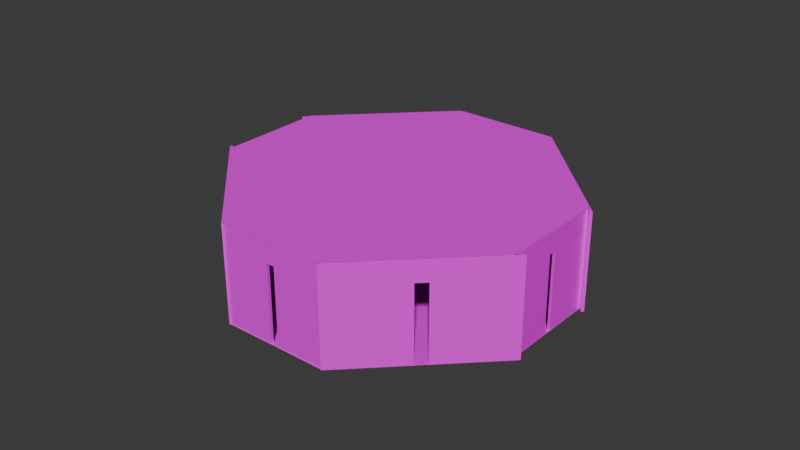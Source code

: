 # Source: archer_tower.blend  (saved by Blender 4.2.66; exported with 4.5.12 LTS)
import bpy
from mathutils import Matrix  # noqa: F401  (used for matrix-valued properties, if any)

bpy.ops.wm.read_factory_settings(use_empty=True)
scene = bpy.context.scene
scene.name = 'Scene'

# ---- collections
col_collection = bpy.data.collections.new('Collection'); scene.collection.children.link(col_collection)

# ---- images (referenced by path relative to the original .blend; pixels are not part of the script)
import os
ASSET_DIR = os.environ.get("B2B_ASSET_DIR", "")  # directory of the original .blend (textures are referenced by path, not embedded)
HERE = os.path.dirname(os.path.abspath(__file__))  # packed textures are extracted next to this script under _unpacked/

def load_image(name, relpath, width, height, colorspace="sRGB"):
    """Load a texture the original file referenced (path relative to the .blend, or extracted next to this script)."""
    p = next((c for c in (os.path.join(HERE, relpath), os.path.join(ASSET_DIR, relpath)) if relpath and os.path.exists(c)), "")
    if p:
        img = bpy.data.images.load(p, check_existing=True)
        img.name = name
    else:  # same state as the original file: an image datablock whose file is absent (Cycles renders it pink)
        img = bpy.data.images.new(name, width, height)
        img.source = "FILE"
        img.filepath = "//" + (relpath or name)
    img.colorspace_settings.name = colorspace
    return img
img_walltexture_jpg = load_image('walltexture.jpg', 'walltexture.jpg', 1024, 1024, 'sRGB')

# ---- materials (node trees are filled in below, after node groups)
mat_stonewall = bpy.data.materials.new('StoneWall')

# ---- material node trees
mat_stonewall.use_nodes = True; mat_stonewall.node_tree.nodes.clear()
_N = mat_stonewall.node_tree.nodes; _L = mat_stonewall.node_tree.links
n0 = _N.new('ShaderNodeBsdfPrincipled'); n0.name = 'Principled BSDF'; n0.location = (44, 289)
n1 = _N.new('ShaderNodeOutputMaterial'); n1.name = 'Material Output'; n1.location = (334, 289)
n2 = _N.new('ShaderNodeTexImage'); n2.name = 'Image Texture'; n2.location = (-246, 269)
n2.image = img_walltexture_jpg
n2.interpolation = 'Smart'
_L.new(n0.outputs[0], n1.inputs[0])
_L.new(n2.outputs[0], n0.inputs[0])
n1.is_active_output = True

# ---- world
world_world = bpy.data.worlds.new('World'); scene.world = world_world
world_world.use_nodes = True; world_world.node_tree.nodes.clear()
_N = world_world.node_tree.nodes; _L = world_world.node_tree.links
n0 = _N.new('ShaderNodeOutputWorld'); n0.name = 'World Output'; n0.location = (300, 300)
n1 = _N.new('ShaderNodeBackground'); n1.name = 'Background'; n1.location = (10, 300)
n1.inputs[0].default_value = (0.05088, 0.05088, 0.05088, 1.0)
_L.new(n1.outputs[0], n0.inputs[0])
n0.is_active_output = True
world_world.color = (0.05088, 0.05088, 0.05088)
world_world.sun_shadow_jitter_overblur = 0.0

# ---- meshes
me_plane = bpy.data.meshes.new('Plane')
me_plane.from_pydata([(-1.0, 0.3333, 0.0), (-1.0, -0.3333, 0.0), (1.0, -0.3333, 0.0), (1.0, 0.3333, 0.0), (-0.3333, -1.0, 0.0), (0.3333, -1.0, 0.0), (0.3333, 1.0, 0.0), (-0.3333, 1.0, 0.0), (0.3333, -0.3333, 0.0), (-0.3333, -0.3333, 0.0), (0.3333, 0.3333, 0.0), (-0.3333, 0.3333, 0.0)], [], [(6, 10, 3), (5, 2, 8), (8, 2, 3, 10), (1, 9, 11, 0), (9, 8, 10, 11), (9, 1, 4), (4, 5, 8, 9), (0, 11, 7), (11, 10, 6, 7)])
_uv = me_plane.uv_layers.new(name='UVMap')
_uv.uv.foreach_set('vector', [0.6667, 1.0, 0.6667, 0.6667, 1.0, 0.6667, 0.6667, 0.0, 1.0, 0.3333, 0.6667, 0.3333, 0.6667, 0.3333, 1.0, 0.3333, 1.0, 0.6667, 0.6667, 0.6667, 0.0, 0.3333, 0.3333, 0.3333, 0.3333, 0.6667, 0.0, 0.6667, 0.3333, 0.3333, 0.6667, 0.3333, 0.6667, 0.6667, 0.3333, 0.6667, 0.3333, 0.3333, 0.0, 0.3333, 0.3333, 0.0, 0.3333, 0.0, 0.6667, 0.0, 0.6667, 0.3333, 0.3333, 0.3333, 0.0, 0.6667, 0.3333, 0.6667, 0.3333, 1.0, 0.3333, 0.6667, 0.6667, 0.6667, 0.6667, 1.0, 0.3333, 1.0])
me_plane.materials.append(mat_stonewall)
me_plane.update()
me_cube_002 = bpy.data.meshes.new('Cube.002')
me_cube_002.from_pydata([(0.09419, -16.65, -1.0), (0.09419, -16.65, 28.91), (0.09419, 16.65, -1.0), (0.09419, 16.65, 28.91), (0.9516, -16.65, -1.0), (0.9516, -16.65, 28.91), (0.9516, 16.65, -1.0), (0.9516, 16.65, 28.91), (0.09419, 1.161, -1.0), (0.09419, -1.278, -1.0), (0.09419, -1.278, 28.91), (0.09419, 1.161, 28.91), (0.9516, -1.278, -1.0), (0.9516, 1.161, -1.0), (0.9516, 1.161, 28.91), (0.9516, -1.278, 28.91), (0.09419, -16.65, 22.58), (0.09419, 16.65, 22.58), (0.9516, 16.65, 22.58), (0.9516, -16.65, 22.58), (0.9516, 1.161, 22.58), (0.9516, -1.278, 22.58), (0.09419, -1.278, 22.58), (0.09419, 1.161, 22.58)], [], [(23, 11, 3, 17), (17, 3, 7, 18), (21, 15, 5, 19), (19, 5, 1, 16), (9, 12, 4, 0), (15, 10, 1, 5), (7, 3, 11, 14), (14, 11, 10, 15), (2, 6, 13, 8), (8, 13, 12, 9), (18, 7, 14, 20), (20, 14, 15, 21), (16, 1, 10, 22), (22, 10, 11, 23), (22, 23, 20, 21), (0, 16, 22, 9), (21, 12, 9, 22), (6, 18, 20, 13), (4, 19, 16, 0), (12, 21, 19, 4), (2, 17, 18, 6), (8, 23, 17, 2), (13, 20, 23, 8)])
_uv = me_cube_002.uv_layers.new(name='UVMap')
_uv.uv.foreach_set('vector', [0.5637, 0.1667, 0.625, 0.1667, 0.625, 0.25, 0.5637, 0.25, 0.5637, 0.25, 0.625, 0.25, 0.625, 0.5, 0.5637, 0.5, 0.5637, 0.6667, 0.625, 0.6667, 0.625, 0.75, 0.5637, 0.75, 0.5637, 0.75, 0.625, 0.75, 0.625, 1.0, 0.5637, 1.0, 0.125, 0.6667, 0.375, 0.6667, 0.375, 0.75, 0.125, 0.75, 0.625, 0.6667, 0.875, 0.6667, 0.875, 0.75, 0.625, 0.75, 0.625, 0.5, 0.875, 0.5, 0.875, 0.5833, 0.625, 0.5833, 0.625, 0.5833, 0.875, 0.5833, 0.875, 0.6667, 0.625, 0.6667, 0.125, 0.5, 0.375, 0.5, 0.375, 0.5833, 0.125, 0.5833, 0.125, 0.5833, 0.375, 0.5833, 0.0, 0.0, 0.0, 0.0, 0.5637, 0.5, 0.625, 0.5, 0.625, 0.5833, 0.5637, 0.5833, 0.5637, 0.5833, 0.625, 0.5833, 0.625, 0.6667, 0.5637, 0.6667, 0.5637, 0.0, 0.625, 0.0, 0.625, 0.08333, 0.5637, 0.08333, 0.5637, 0.08333, 0.625, 0.08333, 0.625, 0.1667, 0.5637, 0.1667, 0.0, 0.0, 0.5637, 0.1667, 0.5637, 0.5833, 0.0, 0.0, 0.375, 0.0, 0.5637, 0.0, 0.5637, 0.08333, 0.375, 0.08333, 0.0, 0.0, 0.0, 0.0, 0.0, 0.0, 0.0, 0.0, 0.375, 0.5, 0.5637, 0.5, 0.5637, 0.5833, 0.375, 0.5833, 0.375, 0.75, 0.5637, 0.75, 0.5637, 1.0, 0.375, 1.0, 0.375, 0.6667, 0.5637, 0.6667, 0.5637, 0.75, 0.375, 0.75, 0.375, 0.25, 0.5637, 0.25, 0.5637, 0.5, 0.375, 0.5, 0.375, 0.1667, 0.5637, 0.1667, 0.5637, 0.25, 0.375, 0.25, 0.0, 0.0, 0.0, 0.0, 0.0, 0.0, 0.0, 0.0])
me_cube_002.materials.append(mat_stonewall)
me_cube_002.update()
me_cube_004 = bpy.data.meshes.new('Cube.004')
me_cube_004.from_pydata([(0.09419, -16.65, -1.0), (0.09419, -16.65, 28.91), (0.9516, -16.65, -1.0), (0.9516, -16.65, 28.91), (0.09419, -1.278, -1.0), (0.09419, -1.278, 28.91), (0.9516, -1.278, -1.0), (0.9516, -1.278, 28.91), (0.09419, -16.65, 22.58), (0.9516, -16.65, 22.58), (0.9516, -1.278, 22.58), (0.09419, -1.278, 22.58), (0.09419, -0.05852, 28.91), (0.9516, -0.05852, 28.91), (0.09419, -0.05852, 22.58), (0.9516, -0.05852, 22.58)], [], [(10, 7, 3, 9), (9, 3, 1, 8), (4, 6, 2, 0), (7, 5, 1, 3), (13, 12, 5, 7), (15, 13, 7, 10), (8, 1, 5, 11), (0, 8, 11, 4), (10, 6, 4, 11), (2, 9, 8, 0), (6, 10, 9, 2), (11, 14, 15, 10), (11, 5, 12, 14)])
_uv = me_cube_004.uv_layers.new(name='UVMap')
_uv.uv.foreach_set('vector', [0.5637, 0.6667, 0.625, 0.6667, 0.625, 0.75, 0.5637, 0.75, 0.5637, 0.75, 0.625, 0.75, 0.625, 1.0, 0.5637, 1.0, 0.125, 0.6667, 0.375, 0.6667, 0.375, 0.75, 0.125, 0.75, 0.625, 0.6667, 0.875, 0.6667, 0.875, 0.75, 0.625, 0.75, 0.625, 0.625, 0.875, 0.625, 0.875, 0.6667, 0.625, 0.6667, 0.5637, 0.625, 0.625, 0.625, 0.625, 0.6667, 0.5637, 0.6667, 0.5637, 0.0, 0.625, 0.0, 0.625, 0.08333, 0.5637, 0.08333, 0.375, 0.0, 0.5637, 0.0, 0.5637, 0.08333, 0.375, 0.08333, 0.0, 0.0, 0.0, 0.0, 0.0, 0.0, 0.0, 0.0, 0.375, 0.75, 0.5637, 0.75, 0.5637, 1.0, 0.375, 1.0, 0.375, 0.6667, 0.5637, 0.6667, 0.5637, 0.75, 0.375, 0.75, 0.0, 0.0, 0.2819, 0.08333, 0.2819, 0.2917, 0.0, 0.0, 0.5637, 0.08333, 0.625, 0.08333, 0.625, 0.125, 0.5637, 0.125])
me_cube_004.materials.append(mat_stonewall)
me_cube_004.update()
me_plane_001 = bpy.data.meshes.new('Plane.001')
me_plane_001.from_pydata([(-1.0, 0.3333, 0.0), (-1.0, -0.3333, 0.0), (1.0, -0.3333, 0.0), (1.0, 0.3333, 0.0), (-0.3333, -1.0, 0.0), (0.3333, -1.0, 0.0), (0.3333, 1.0, 0.0), (-0.3333, 1.0, 0.0), (0.3333, -0.3333, 0.0), (-0.3333, -0.3333, 0.0), (0.3333, 0.3333, 0.0), (-0.3333, 0.3333, 0.0)], [], [(8, 2, 3, 10), (1, 9, 11, 0), (9, 8, 10, 11), (4, 5, 8, 9), (11, 10, 6, 7), (5, 2, 8), (6, 10, 3), (0, 11, 7), (9, 1, 4)])
_uv = me_plane_001.uv_layers.new(name='UVMap')
_uv.uv.foreach_set('vector', [0.6667, 0.3333, 1.0, 0.3333, 1.0, 0.6667, 0.6667, 0.6667, 0.0, 0.3333, 0.3333, 0.3333, 0.3333, 0.6667, 0.0, 0.6667, 0.3333, 0.3333, 0.6667, 0.3333, 0.6667, 0.6667, 0.3333, 0.6667, 0.3333, 0.0, 0.6667, 0.0, 0.6667, 0.3333, 0.3333, 0.3333, 0.3333, 0.6667, 0.6667, 0.6667, 0.6667, 1.0, 0.3333, 1.0, 0.6667, 0.0, 1.0, 0.3333, 0.6667, 0.3333, 0.6667, 1.0, 0.6667, 0.6667, 1.0, 0.6667, 0.0, 0.6667, 0.3333, 0.6667, 0.3333, 1.0, 0.3333, 0.3333, 0.0, 0.3333, 0.3333, 0.0])
me_plane_001.materials.append(mat_stonewall)
me_plane_001.update()
me_cube_005 = bpy.data.meshes.new('Cube.005')
me_cube_005.from_pydata([(0.09419, -16.65, -1.0), (0.09419, -16.65, 28.91), (0.09419, 16.65, -1.0), (0.09419, 16.65, 28.91), (0.9516, -16.65, -1.0), (0.9516, -16.65, 28.91), (0.9516, 16.65, -1.0), (0.9516, 16.65, 28.91), (0.09419, 1.161, -1.0), (0.09419, -1.278, -1.0), (0.09419, -1.278, 28.91), (0.09419, 1.161, 28.91), (0.9516, -1.278, -1.0), (0.9516, 1.161, -1.0), (0.9516, 1.161, 28.91), (0.9516, -1.278, 28.91), (0.09419, -16.65, 22.58), (0.09419, 16.65, 22.58), (0.9516, 16.65, 22.58), (0.9516, -16.65, 22.58), (0.9516, 1.161, 22.58), (0.9516, -1.278, 22.58), (0.09419, -1.278, 22.58), (0.09419, 1.161, 22.58)], [], [(23, 11, 3, 17), (21, 15, 5, 19), (16, 0, 4, 19, 5, 1), (9, 12, 4, 0), (15, 10, 1, 5), (7, 3, 11, 14), (14, 11, 10, 15), (2, 6, 13, 8), (8, 13, 12, 9), (18, 7, 14, 20), (20, 14, 15, 21), (16, 1, 10, 22), (22, 10, 11, 23), (22, 23, 20, 21), (0, 16, 22, 9), (21, 12, 9, 22), (6, 18, 20, 13), (12, 21, 19, 4), (2, 17, 3, 7, 18, 6), (8, 23, 17, 2), (13, 20, 23, 8)])
_uv = me_cube_005.uv_layers.new(name='UVMap')
_uv.uv.foreach_set('vector', [0.5637, 0.1667, 0.625, 0.1667, 0.625, 0.25, 0.5637, 0.25, 0.5637, 0.6667, 0.625, 0.6667, 0.625, 0.75, 0.5637, 0.75, 0.5637, 0.0, 0.375, 0.0, 0.375, 0.75, 0.5637, 0.75, 0.625, 0.75, 0.875, 0.75, 0.125, 0.6667, 0.375, 0.6667, 0.375, 0.75, 0.125, 0.75, 0.625, 0.6667, 0.875, 0.6667, 0.875, 0.75, 0.625, 0.75, 0.625, 0.5, 0.875, 0.5, 0.875, 0.5833, 0.625, 0.5833, 0.625, 0.5833, 0.875, 0.5833, 0.875, 0.6667, 0.625, 0.6667, 0.125, 0.5, 0.375, 0.5, 0.375, 0.5833, 0.125, 0.5833, 0.125, 0.5833, 0.375, 0.5833, 0.0, 0.0, 0.0, 0.0, 0.5637, 0.5, 0.625, 0.5, 0.625, 0.5833, 0.5637, 0.5833, 0.5637, 0.5833, 0.625, 0.5833, 0.625, 0.6667, 0.5637, 0.6667, 0.5637, 0.0, 0.625, 0.0, 0.625, 0.08333, 0.5637, 0.08333, 0.5637, 0.08333, 0.625, 0.08333, 0.625, 0.1667, 0.5637, 0.1667, 0.0, 0.0, 0.5637, 0.1667, 0.5637, 0.5833, 0.0, 0.0, 0.375, 0.0, 0.5637, 0.0, 0.5637, 0.08333, 0.375, 0.08333, 0.0, 0.0, 0.0, 0.0, 0.0, 0.0, 0.0, 0.0, 0.375, 0.5, 0.5637, 0.5, 0.5637, 0.5833, 0.375, 0.5833, 0.375, 0.6667, 0.5637, 0.6667, 0.5637, 0.75, 0.375, 0.75, 0.125, 0.5, 0.5637, 0.25, 0.875, 0.5, 0.625, 0.5, 0.5637, 0.5, 0.375, 0.5, 0.375, 0.1667, 0.5637, 0.1667, 0.5637, 0.25, 0.375, 0.25, 0.0, 0.0, 0.0, 0.0, 0.0, 0.0, 0.0, 0.0])
me_cube_005.materials.append(mat_stonewall)
me_cube_005.update()

# ---- objects
ob_plane = bpy.data.objects.new('Plane', me_plane)
ob_cube_001 = bpy.data.objects.new('Cube.001', me_cube_002)
ob_cube_003 = bpy.data.objects.new('Cube.003', me_cube_004)
ob_plane_001 = bpy.data.objects.new('Plane.001', me_plane_001)
ob_cube_002 = bpy.data.objects.new('Cube.002', me_cube_005)

# ---- transforms, parenting, visibility, modifiers, constraints
ob_plane.location = (0.0, 0.0, 0.0)
ob_plane.scale = (50.0, 50.0, 1.0)
_m = ob_plane.modifiers.new('Mirror', 'MIRROR')
_m.use_axis = (False, False, False)
_m.mirror_object = ob_cube_001
ob_cube_001.location = (49.0, 0.0, 1.003)
_m = ob_cube_001.modifiers.new('Mirror', 'MIRROR')
_m.mirror_object = ob_plane
ob_cube_003.parent = ob_cube_001
ob_cube_003.matrix_parent_inverse = Matrix(((1.0, -0.0, 0.0, -49.0), (-0.0, 1.0, -0.0, 0.0), (0.0, -0.0, 1.0, -1.003), (-0.0, 0.0, -0.0, 1.0)))
ob_cube_003.location = (-0.08317, -49.97, 1.003)
ob_cube_003.rotation_euler = (0.0, 0.0, 1.571)
_m = ob_cube_003.modifiers.new('Mirror', 'MIRROR')
_m.use_axis = (True, True, False)
_m.mirror_object = ob_plane
ob_plane_001.location = (0.0, 0.0, 30.14)
ob_plane_001.scale = (50.0, 50.0, 1.0)
_m = ob_plane_001.modifiers.new('Mirror', 'MIRROR')
_m.use_axis = (False, False, False)
_m.mirror_object = ob_cube_001
ob_cube_002.parent = ob_cube_001
ob_cube_002.matrix_parent_inverse = Matrix(((1.0, -0.0, 0.0, -49.0), (-0.0, 1.0, -0.0, 0.0), (0.0, -0.0, 1.0, -1.003), (-0.0, 0.0, -0.0, 1.0)))
ob_cube_002.location = (33.53, -32.02, 1.003)
ob_cube_002.rotation_euler = (0.0, 0.0, -0.7854)
ob_cube_002.scale = (1.0, 1.5, 1.0)
_m = ob_cube_002.modifiers.new('Mirror', 'MIRROR')
_m.use_axis = (True, True, False)
_m.mirror_object = ob_plane

# ---- collection membership
col_collection.objects.link(ob_plane)
col_collection.objects.link(ob_cube_001)
col_collection.objects.link(ob_cube_003)
col_collection.objects.link(ob_plane_001)
col_collection.objects.link(ob_cube_002)

# ---- scene / render settings (as saved in the file)
scene.frame_start = 1; scene.frame_end = 250; scene.frame_set(1)
scene.render.engine = 'BLENDER_EEVEE_NEXT'
bpy.context.view_layer.update()

# ---- added for rendering (the .blend has no active camera and no usable light): camera, sun
cam_auto = bpy.data.cameras.new('AutoCamera')
cam_auto.lens = 50.0
cam_auto.sensor_width = 36.0
cam_auto.clip_end = 3110.82
ob_auto_camera = bpy.data.objects.new('AutoCamera', cam_auto)
scene.collection.objects.link(ob_auto_camera)
ob_auto_camera.location = (177.256, -212.707, 156.876)
ob_auto_camera.rotation_euler = (1.09748, -7.21219e-08, 0.694738)
scene.camera = ob_auto_camera
light_auto_sun = bpy.data.lights.new('AutoSun', 'SUN')
light_auto_sun.energy = 3.0
light_auto_sun.angle = 0.0523599
ob_auto_sun = bpy.data.objects.new('AutoSun', light_auto_sun)
scene.collection.objects.link(ob_auto_sun)
ob_auto_sun.rotation_euler = (0.872665, 0.174533, 0.523599)
bpy.context.view_layer.update()

